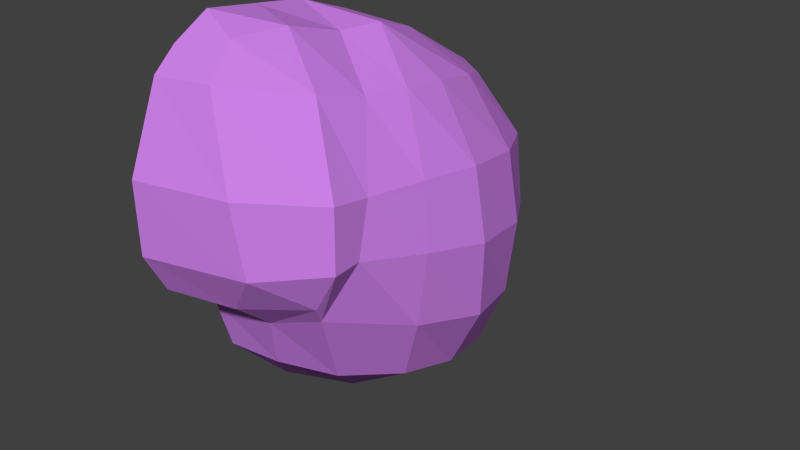 # Source: BubbleHeart.blend  (saved by Blender 2.63.0; exported with 4.5.12 LTS)
import bpy
from mathutils import Matrix  # noqa: F401  (used for matrix-valued properties, if any)

bpy.ops.wm.read_factory_settings(use_empty=True)
scene = bpy.context.scene
scene.name = 'Scene'

# ---- collections
col_collection_1 = bpy.data.collections.new('Collection 1'); scene.collection.children.link(col_collection_1)

# ---- materials (node trees are filled in below, after node groups)
mat_purplevein = bpy.data.materials.new('PurpleVein')
mat_purplevein.alpha_threshold = 0.0
mat_purplevein.use_transparent_shadow = False
mat_purplevein.diffuse_color = (0.6001, 0.2161, 0.8, 1.0)
mat_purplevein.roughness = 0.5
mat_purplevein.line_color = (0.0, 0.0, 0.0, 1.0)
mat_redvein = bpy.data.materials.new('RedVein')
mat_redvein.alpha_threshold = 0.0
mat_redvein.use_transparent_shadow = False
mat_redvein.diffuse_color = (0.8, 0.0, 0.1106, 1.0)
mat_redvein.roughness = 0.5
mat_redvein.line_color = (0.0, 0.0, 0.0, 1.0)

# ---- material node trees

# ---- world
world_world = bpy.data.worlds.new('World'); scene.world = world_world
world_world.color = (0.05088, 0.05088, 0.05088)
world_world.use_sun_shadow = False
world_world.sun_shadow_jitter_overblur = 0.0
world_world.cycles.sampling_method = 'MANUAL'
world_world.cycles.sample_map_resolution = 256

# ---- meshes
me_cube = bpy.data.meshes.new('Cube')
me_cube.from_pydata([(0.6802, 0.7948, -1.035), (0.6721, -0.6425, -0.7834), (0.6201, 0.7328, 0.713), (0.7684, -0.4693, 0.929), (0.9362, 0.1119, -0.9505), (1.788e-07, 1.005, -1.052), (0.8716, 0.9062, -0.1549), (-5.96e-08, -0.8519, -0.7317), (0.9877, -0.7875, 0.1542), (0.8471, 0.07676, 0.8891), (1.788e-07, 1.03, 0.6714), (5.96e-08, 0.4804, -1.468), (-1.192e-07, -0.1447, 1.249), (1.198, 0.05524, -0.006242), (2.98e-07, 1.228, -0.2153), (0.8895, -0.2865, -0.8587), (0.8283, 0.9, 0.31), (0.9761, -0.6966, 0.4938), (0.8368, -0.2151, 0.9348), (0.8764, 0.4909, -0.992), (0.3, 0.9568, -1.055), (0.8357, 0.88, -0.6334), (0.3369, -0.8057, -0.7425), (0.7876, -0.8832, -0.2493), (0.7739, 0.434, 0.8122), (0.3568, 0.9521, 0.6828), (0.5706, 0.3372, -1.242), (1.192e-07, 0.8652, -1.286), (0.0, -0.4236, -1.166), (5.96e-08, 0.2259, 1.11), (0.4572, 0.01286, 1.166), (1.12, -0.3764, 0.07936), (1.101, 0.5292, -0.08425), (1.168, 0.07758, -0.5068), (1.106, 0.07246, 0.4465), (-1.788e-07, -0.9562, -0.3922), (0.5136, 1.132, -0.2115), (2.98e-07, 1.214, 0.2275), (2.384e-07, 1.146, -0.6644), (0.3772, -0.2369, 1.157), (0.3486, 0.4024, 1.025), (0.3955, 0.7258, -1.281), (0.3955, -0.2163, -1.193), (1.046, -0.315, 0.4757), (1.067, -0.3877, -0.3999), (1.05, 0.5107, -0.5756), (1.031, 0.5129, 0.3726), (0.4335, -0.9326, -0.3736), (0.4952, 1.164, 0.2477), (0.4335, 1.061, -0.6596), (0.7066, -0.7764, 1.013), (0.9933, -0.9739, 0.1477), (-4.768e-07, -1.225, 1.083), (-4.172e-07, -1.429, 0.11), (0.9781, -0.9542, 0.5329), (0.8319, -0.9617, -0.1216), (0.3403, -1.152, 1.084), (-3.576e-07, -0.8434, 1.347), (0.6475, -1.274, 0.1164), (-1.788e-07, -1.288, -0.1563), (-4.172e-07, -1.437, 0.5671), (0.3602, -0.6086, 1.267), (0.4229, -1.167, -0.1768), (0.5744, -1.294, 0.5628), (0.2406, -0.9138, 1.248), (-4.172e-07, -1.078, 1.215), (-2.384e-07, -0.494, 1.298)], [], [(43, 18, 3, 17), (0, 19, 41), (1, 22, 42), (62, 59, 35, 47), (2, 25, 40), (44, 31, 8, 23), (45, 32, 13, 33), (46, 24, 9, 34), (17, 3, 50, 54), (48, 36, 14, 37), (49, 20, 5, 38), (9, 30, 18), (9, 24, 30), (5, 20, 27), (4, 15, 26), (31, 43, 17, 8), (13, 34, 43, 31), (34, 9, 18, 43), (41, 26, 11), (41, 19, 26), (19, 4, 26), (42, 28, 11), (42, 22, 28), (22, 7, 28), (61, 50, 3, 39), (40, 25, 29), (25, 10, 29), (15, 44, 23, 1), (4, 33, 44, 15), (33, 13, 31, 44), (19, 45, 33, 4), (0, 21, 45, 19), (21, 6, 32, 45), (32, 46, 34, 13), (6, 16, 46, 32), (16, 2, 24, 46), (22, 47, 35, 7), (1, 23, 47, 22), (47, 23, 55, 62), (23, 8, 51, 55), (25, 48, 37, 10), (2, 16, 48, 25), (16, 6, 36, 48), (36, 49, 38, 14), (6, 21, 49, 36), (21, 0, 20, 49), (18, 39, 3), (18, 30, 39), (30, 12, 39), (30, 24, 40), (24, 2, 40), (27, 41, 11), (27, 20, 41), (20, 0, 41), (26, 42, 11), (26, 15, 42), (15, 1, 42), (62, 58, 53, 59), (63, 56, 52, 60), (65, 52, 56, 64), (55, 51, 58, 62), (58, 63, 60, 53), (51, 54, 63, 58), (54, 50, 56, 63), (54, 51, 8, 17), (64, 56, 50, 61), (40, 29, 12, 30), (57, 65, 64), (61, 66, 57, 64), (39, 12, 66, 61)])
_uv = me_cube.uv_layers.new(name='UVMap')
_uv.uv.foreach_set('vector', [0.4717, 0.5812, 0.4822, 0.7001, 0.4249, 0.7023, 0.3988, 0.5784, 0.6963, 0.2682, 0.6338, 0.2874, 0.7026, 0.1805, 0.4205, 0.2794, 0.3526, 0.2298, 0.5037, 0.1593, 0.2603, 0.3877, 0.1521, 0.3498, 0.2216, 0.2396, 0.3077, 0.3262, 0.6923, 0.6707, 0.7686, 0.6852, 0.6504, 0.8125, 0.4732, 0.3945, 0.4683, 0.4943, 0.3891, 0.5017, 0.3616, 0.4011, 0.6292, 0.3756, 0.6275, 0.4723, 0.5452, 0.4829, 0.5556, 0.3873, 0.6243, 0.5666, 0.6202, 0.683, 0.5429, 0.6922, 0.5439, 0.5769, 0.3988, 0.5784, 0.4249, 0.7023, 0.3548, 0.706, 0.3514, 0.5761, 0.7868, 0.5574, 0.7892, 0.4452, 0.9198, 0.4355, 0.9131, 0.5832, 0.7854, 0.3294, 0.7694, 0.2195, 0.8346, 0.1723, 0.8905, 0.2892, 0.5429, 0.6922, 0.5332, 0.8301, 0.4822, 0.7001, 0.5429, 0.6922, 0.6202, 0.683, 0.5332, 0.8301, 0.8346, 0.1723, 0.7694, 0.2195, 0.7839, 0.1037, 0.5699, 0.2937, 0.4981, 0.2947, 0.6166, 0.1982, 0.4683, 0.4943, 0.4717, 0.5812, 0.3988, 0.5784, 0.3891, 0.5017, 0.5452, 0.4829, 0.5439, 0.5769, 0.4717, 0.5812, 0.4683, 0.4943, 0.5439, 0.5769, 0.5429, 0.6922, 0.4822, 0.7001, 0.4717, 0.5812, 0.7026, 0.1805, 0.6166, 0.1982, 0.6754, 0.03811, 0.7026, 0.1805, 0.6338, 0.2874, 0.6166, 0.1982, 0.6338, 0.2874, 0.5699, 0.2937, 0.6166, 0.1982, 0.5037, 0.1593, 0.4327, 0.06419, 0.6754, 0.03811, 0.5037, 0.1593, 0.3526, 0.2298, 0.4327, 0.06419, 0.3526, 0.2298, 0.293, 0.159, 0.4327, 0.06419, 0.3574, 0.8379, 0.3548, 0.706, 0.4249, 0.7023, 0.4609, 0.8438, 0.6504, 0.8125, 0.7686, 0.6852, 0.6777, 0.9336, 0.7686, 0.6852, 0.8547, 0.7303, 0.6777, 0.9336, 0.4981, 0.2947, 0.4732, 0.3945, 0.3616, 0.4011, 0.4205, 0.2794, 0.5699, 0.2937, 0.5556, 0.3873, 0.4732, 0.3945, 0.4981, 0.2947, 0.5556, 0.3873, 0.5452, 0.4829, 0.4683, 0.4943, 0.4732, 0.3945, 0.6338, 0.2874, 0.6292, 0.3756, 0.5556, 0.3873, 0.5699, 0.2937, 0.6963, 0.2682, 0.7019, 0.3591, 0.6292, 0.3756, 0.6338, 0.2874, 0.7019, 0.3591, 0.7053, 0.4595, 0.6275, 0.4723, 0.6292, 0.3756, 0.6275, 0.4723, 0.6243, 0.5666, 0.5439, 0.5769, 0.5452, 0.4829, 0.7053, 0.4595, 0.7036, 0.5596, 0.6243, 0.5666, 0.6275, 0.4723, 0.7036, 0.5596, 0.6923, 0.6707, 0.6202, 0.683, 0.6243, 0.5666, 0.3526, 0.2298, 0.3077, 0.3262, 0.2216, 0.2396, 0.293, 0.159, 0.4205, 0.2794, 0.3616, 0.4011, 0.3077, 0.3262, 0.3526, 0.2298, 0.3077, 0.3262, 0.3616, 0.4011, 0.3496, 0.4356, 0.2603, 0.3877, 0.3616, 0.4011, 0.3891, 0.5017, 0.355, 0.501, 0.3496, 0.4356, 0.7686, 0.6852, 0.7868, 0.5574, 0.9131, 0.5832, 0.8547, 0.7303, 0.6923, 0.6707, 0.7036, 0.5596, 0.7868, 0.5574, 0.7686, 0.6852, 0.7036, 0.5596, 0.7053, 0.4595, 0.7892, 0.4452, 0.7868, 0.5574, 0.7892, 0.4452, 0.7854, 0.3294, 0.8905, 0.2892, 0.9198, 0.4355, 0.7053, 0.4595, 0.7019, 0.3591, 0.7854, 0.3294, 0.7892, 0.4452, 0.7019, 0.3591, 0.6963, 0.2682, 0.7694, 0.2195, 0.7854, 0.3294, 0.4822, 0.7001, 0.4609, 0.8438, 0.4249, 0.7023, 0.4822, 0.7001, 0.5332, 0.8301, 0.4609, 0.8438, 0.5332, 0.8301, 0.4707, 0.9727, 0.4609, 0.8438, 0.5332, 0.8301, 0.6202, 0.683, 0.6504, 0.8125, 0.6202, 0.683, 0.6923, 0.6707, 0.6504, 0.8125, 0.7839, 0.1037, 0.7026, 0.1805, 0.6754, 0.03811, 0.7839, 0.1037, 0.7694, 0.2195, 0.7026, 0.1805, 0.7694, 0.2195, 0.6963, 0.2682, 0.7026, 0.1805, 0.6166, 0.1982, 0.5037, 0.1593, 0.6754, 0.03811, 0.6166, 0.1982, 0.4981, 0.2947, 0.5037, 0.1593, 0.4981, 0.2947, 0.4205, 0.2794, 0.5037, 0.1593, 0.2603, 0.3877, 0.2754, 0.4828, 0.1167, 0.442, 0.1521, 0.3498, 0.2535, 0.5859, 0.2385, 0.7338, 0.1542, 0.7674, 0.1086, 0.5938, 0.182, 0.8242, 0.1542, 0.7674, 0.2385, 0.7338, 0.2656, 0.8203, 0.3496, 0.4356, 0.355, 0.501, 0.2754, 0.4828, 0.2603, 0.3877, 0.2754, 0.4828, 0.2535, 0.5859, 0.1086, 0.5938, 0.1167, 0.442, 0.355, 0.501, 0.3514, 0.5761, 0.2535, 0.5859, 0.2754, 0.4828, 0.3514, 0.5761, 0.3548, 0.706, 0.2385, 0.7338, 0.2535, 0.5859, 0.3514, 0.5761, 0.355, 0.501, 0.3891, 0.5017, 0.3988, 0.5784, 0.2656, 0.8203, 0.2385, 0.7338, 0.3548, 0.706, 0.3574, 0.8379, 0.6504, 0.8125, 0.6777, 0.9336, 0.4707, 0.9727, 0.5332, 0.8301, 0.2266, 0.8965, 0.182, 0.8242, 0.2656, 0.8203, 0.3574, 0.8379, 0.3281, 0.9414, 0.2266, 0.8965, 0.2656, 0.8203, 0.4609, 0.8438, 0.4707, 0.9727, 0.3281, 0.9414, 0.3574, 0.8379])
me_cube.materials.append(mat_purplevein)
me_cube.materials.append(mat_redvein)
me_cube.use_remesh_preserve_volume = False
me_cube.use_remesh_preserve_attributes = False
me_cube.use_mirror_vertex_groups = False
me_cube.update()
arm_armature = bpy.data.armatures.new('Armature')  # bones are not reproduced

# ---- objects
ob_armature = bpy.data.objects.new('Armature', arm_armature)
ob_cube = bpy.data.objects.new('Cube', me_cube)

# ---- transforms, parenting, visibility, modifiers, constraints
ob_armature.location = (0.0, 0.0, 0.0)
ob_armature.lineart.crease_threshold = 0.0
ob_cube.parent = ob_armature
ob_cube.location = (0.0, 0.0, 0.0)
ob_cube.lock_rotations_4d = False
ob_cube.empty_display_type = 'ARROWS'
ob_cube.lineart.crease_threshold = 0.0
_vg = ob_cube.vertex_groups.new(name='Bone')
for _i, _w in zip([0, 1, 2, 3, 4, 5, 6, 7, 8, 9, 10, 11, 12, 13, 14, 15, 16, 17, 18, 19, 20, 21, 22, 23, 24, 25, 26, 27, 28, 29, 30, 31, 32, 33, 34, 35, 36, 37, 38, 39, 40, 41, 42, 43, 44, 45, 46, 47, 48, 49, 50, 51, 54, 55, 56, 57, 58, 59, 61, 62, 63, 64, 65, 66], [0.8252, 0.9999, 0.6995, 0.5509, 1.0, 0.8691, 0.8252, 0.9989, 0.5, 0.7789, 0.993, 0.8367, 0.6704, 0.8252, 0.9399, 1.0, 0.8252, 0.7657, 1.0, 0.9781, 0.7612, 0.8252, 1.0, 0.734, 0.8252, 1.0, 0.9054, 0.746, 1.0, 1.0, 1.0, 1.0, 1.0, 1.0, 0.979, 0.6373, 0.9566, 0.9976, 0.9339, 0.5, 0.9224, 0.9629, 0.7848, 1.0, 0.9993, 1.0, 0.8252, 0.6532, 1.0, 0.925, 0.05709, 0.0001797, 0.0002532, 0.4786, 1.092e-06, 0.04986, 0.0006107, 0.02043, 0.06782, 0.002778, 0.0, 0.02826, 0.007685, 0.08961]): _vg.add([_i], _w, 'REPLACE')
_vg = ob_cube.vertex_groups.new(name='Bone.001')
for _i, _w in zip([0, 1, 2, 3, 4, 5, 6, 7, 8, 9, 10, 11, 12, 13, 14, 15, 16, 17, 18, 19, 20, 21, 22, 23, 24, 25, 26, 27, 28, 29, 30, 31, 32, 33, 34, 35, 36, 37, 38, 39, 40, 41, 42, 43, 44, 45, 46, 47, 48, 49, 50, 51, 52, 53, 54, 55, 56, 57, 58, 59, 60, 61, 62, 63, 64, 65, 66], [1.653e-06, 2.365e-12, 0.02569, 0.5, 0.001498, 0.05285, 5.69e-10, 4.379e-10, 0.4981, 1.805e-12, 2.15e-07, 1.217e-05, 0.5, 1.532e-23, 5.023e-09, 2.229e-13, 6.405e-12, 0.5, 0.01645, 6.966e-13, 1.497e-12, 0.0, 1.021e-10, 0.5, 0.0002732, 2.231e-19, 7.856e-11, 0.005016, 3.201e-12, 0.00119, 1.051e-08, 7.138e-16, 4.05e-18, 0.004891, 5.449e-29, 0.5, 2.028e-10, 1.052e-22, 1.34e-07, 0.5, 2.642e-07, 9.792e-08, 2.796e-07, 6.177e-08, 0.0, 2.31e-27, 7.299e-08, 0.5, 5.363e-24, 1.039e-08, 0.9429, 0.9224, 0.9793, 0.9786, 0.9438, 0.5291, 0.975, 0.9501, 0.9651, 0.9647, 0.9861, 0.9322, 0.9563, 0.977, 0.9609, 0.9712, 0.9104]): _vg.add([_i], _w, 'REPLACE')
_m = ob_cube.modifiers.new('Armature', 'ARMATURE')
_m.object = ob_armature
_m.use_bone_envelopes = True

# ---- collection membership
col_collection_1.objects.link(ob_armature)
col_collection_1.objects.link(ob_cube)

# ---- scene / render settings (as saved in the file)
scene.frame_start = 1; scene.frame_end = 20; scene.frame_set(5)
scene.render.engine = 'BLENDER_EEVEE_NEXT'
scene.render.image_settings.color_mode = 'RGB'
scene.render.image_settings.compression = 90
scene.render.resolution_percentage = 50
scene.render.dither_intensity = 0.0
scene.render.bake_margin = 2
scene.render.bake_bias = 0.0
scene.cycles.use_denoising = False
scene.cycles.samples = 10
scene.cycles.sampling_pattern = 'TABULATED_SOBOL'
scene.cycles.light_sampling_threshold = 0.0
scene.cycles.use_adaptive_sampling = False
scene.cycles.use_light_tree = False
scene.cycles.blur_glossy = 0.0
scene.cycles.volume_bounces = 1
scene.cycles.pixel_filter_type = 'GAUSSIAN'
scene.cycles.sample_clamp_indirect = 0.0
scene.view_settings.view_transform = 'Standard'
bpy.context.view_layer.update()

# ---- added for rendering (the .blend has no active camera and no usable light): camera, sun
cam_auto = bpy.data.cameras.new('AutoCamera')
cam_auto.lens = 50.0
cam_auto.sensor_width = 36.0
cam_auto.clip_end = 1000.0
ob_auto_camera = bpy.data.objects.new('AutoCamera', cam_auto)
scene.collection.objects.link(ob_auto_camera)
ob_auto_camera.location = (4.41687, -4.56669, 2.98505)
ob_auto_camera.rotation_euler = (1.09748, -7.21219e-08, 0.694738)
scene.camera = ob_auto_camera
light_auto_sun = bpy.data.lights.new('AutoSun', 'SUN')
light_auto_sun.energy = 3.0
light_auto_sun.angle = 0.0523599
ob_auto_sun = bpy.data.objects.new('AutoSun', light_auto_sun)
scene.collection.objects.link(ob_auto_sun)
ob_auto_sun.rotation_euler = (0.872665, 0.174533, 0.523599)
bpy.context.view_layer.update()
